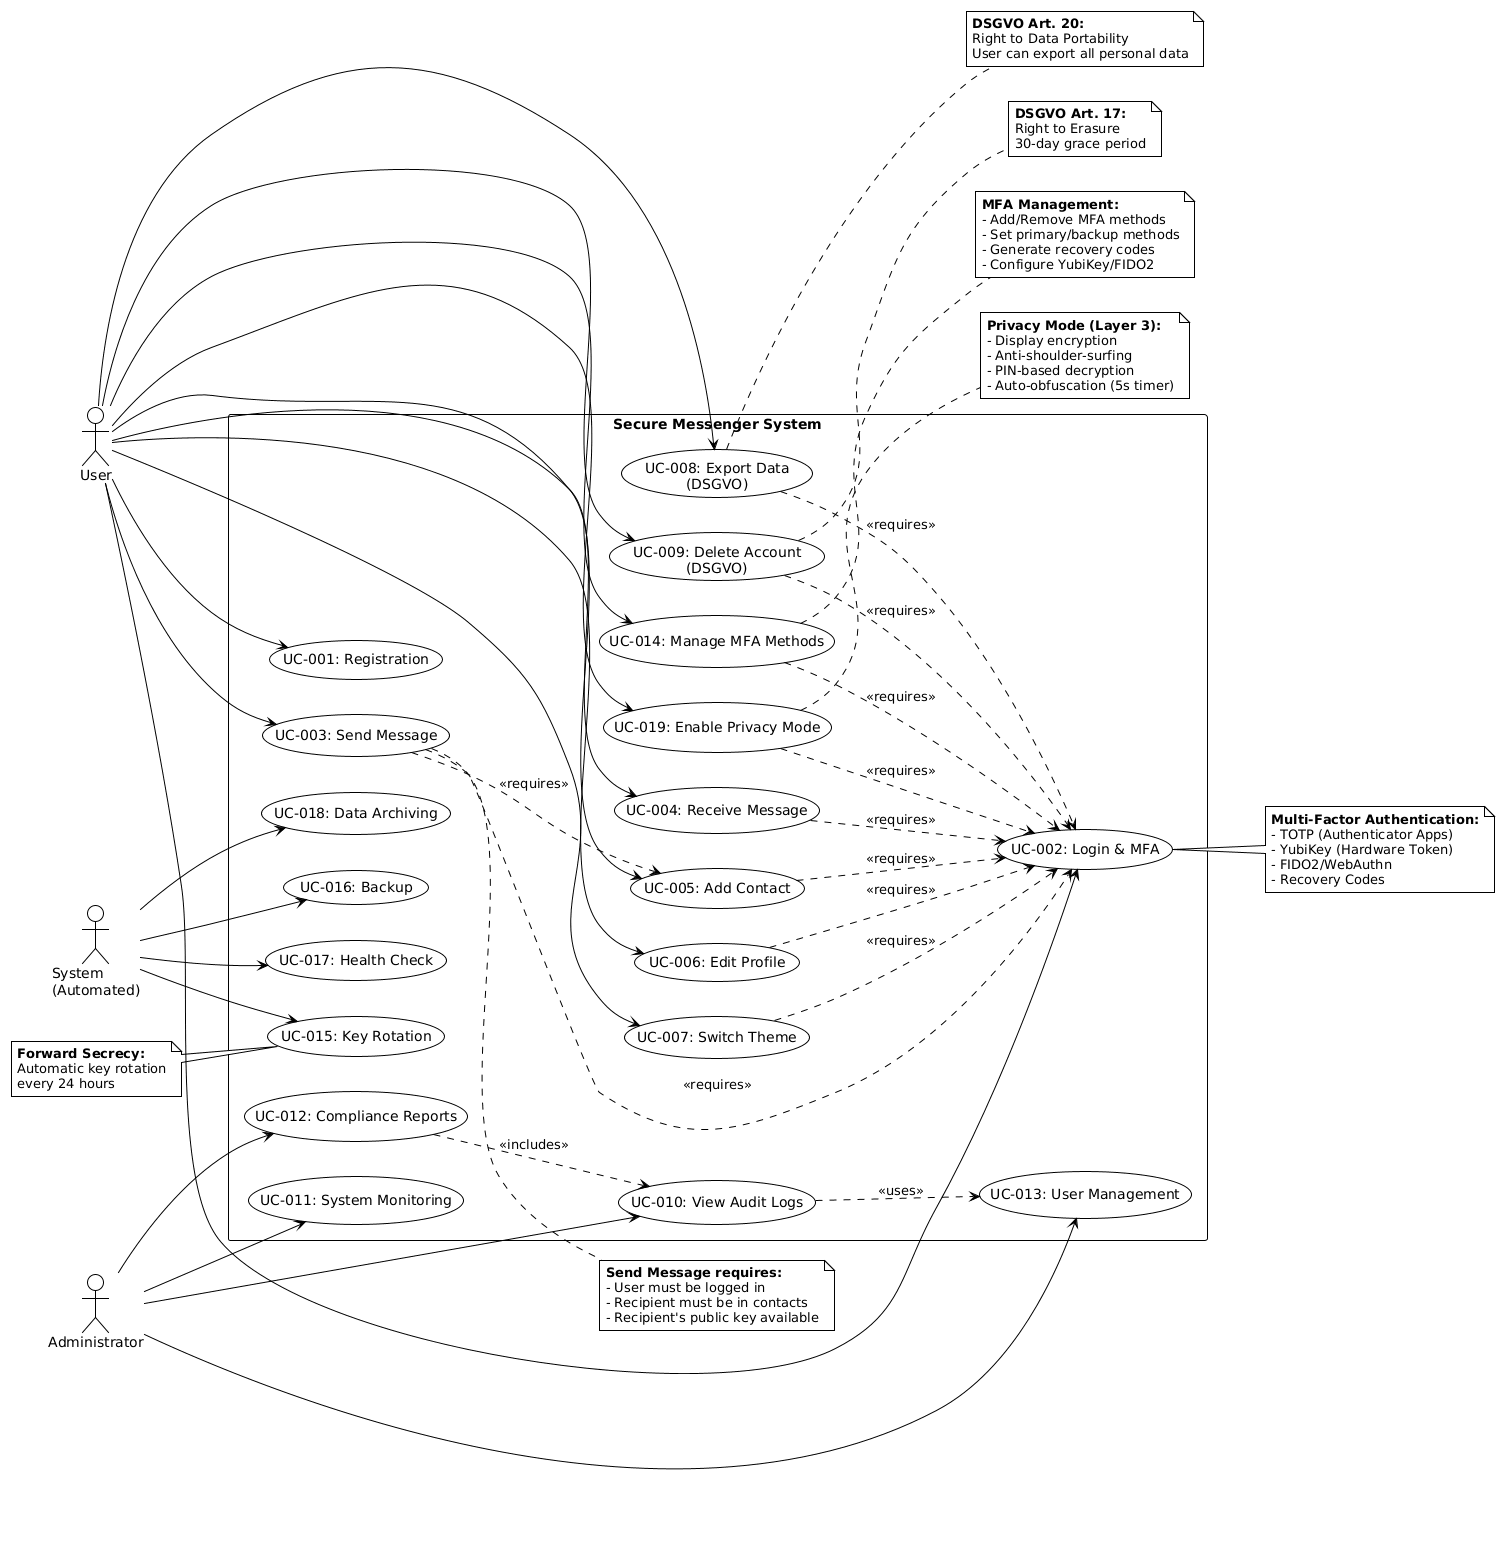

The diagram above was rendered by PlantUML. Its source (embedded in the PNG):
@startuml
!theme plain

left to right direction

actor "User" as User
actor "Administrator" as Admin
actor "System\n(Automated)" as System

rectangle "Secure Messenger System" {
    ' User Use Cases
    usecase UC001 as "UC-001: Registration"
    usecase UC002 as "UC-002: Login & MFA"
    usecase UC003 as "UC-003: Send Message"
    usecase UC004 as "UC-004: Receive Message"
    usecase UC005 as "UC-005: Add Contact"
    usecase UC006 as "UC-006: Edit Profile"
    usecase UC007 as "UC-007: Switch Theme"
    usecase UC008 as "UC-008: Export Data\n(DSGVO)"
    usecase UC009 as "UC-009: Delete Account\n(DSGVO)"
    usecase UC014 as "UC-014: Manage MFA Methods"
    usecase UC019 as "UC-019: Enable Privacy Mode"
    
    ' Admin Use Cases
    usecase UC010 as "UC-010: View Audit Logs"
    usecase UC011 as "UC-011: System Monitoring"
    usecase UC012 as "UC-012: Compliance Reports"
    usecase UC013 as "UC-013: User Management"
    
    ' System Use Cases
    usecase UC015 as "UC-015: Key Rotation"
    usecase UC016 as "UC-016: Backup"
    usecase UC017 as "UC-017: Health Check"
    usecase UC018 as "UC-018: Data Archiving"
}

' User connections
User --> UC001
User --> UC002
User --> UC003
User --> UC004
User --> UC005
User --> UC006
User --> UC007
User --> UC008
User --> UC009
User --> UC014
User --> UC019

' Admin connections
Admin --> UC010
Admin --> UC011
Admin --> UC012
Admin --> UC013

' System connections
System --> UC015
System --> UC016
System --> UC017
System --> UC018

' Dependencies
UC003 ..> UC002 : <<requires>>
UC004 ..> UC002 : <<requires>>
UC003 ..> UC005 : <<requires>>
UC014 ..> UC002 : <<requires>>
UC019 ..> UC002 : <<requires>>
UC006 ..> UC002 : <<requires>>
UC005 ..> UC002 : <<requires>>
UC008 ..> UC002 : <<requires>>
UC009 ..> UC002 : <<requires>>
UC007 ..> UC002 : <<requires>>
UC010 ..> UC013 : <<uses>>
UC012 ..> UC010 : <<includes>>

note right of UC002
  **Multi-Factor Authentication:**
  - TOTP (Authenticator Apps)
  - YubiKey (Hardware Token)
  - FIDO2/WebAuthn
  - Recovery Codes
end note

note right of UC003
  **Send Message requires:**
  - User must be logged in
  - Recipient must be in contacts
  - Recipient's public key available
end note

note right of UC014
  **MFA Management:**
  - Add/Remove MFA methods
  - Set primary/backup methods
  - Generate recovery codes
  - Configure YubiKey/FIDO2
end note

note right of UC019
  **Privacy Mode (Layer 3):**
  - Display encryption
  - Anti-shoulder-surfing
  - PIN-based decryption
  - Auto-obfuscation (5s timer)
end note

note right of UC008
  **DSGVO Art. 20:**
  Right to Data Portability
  User can export all personal data
end note

note right of UC009
  **DSGVO Art. 17:**
  Right to Erasure
  30-day grace period
end note

note left of UC015
  **Forward Secrecy:**
  Automatic key rotation
  every 24 hours
end note
@enduml